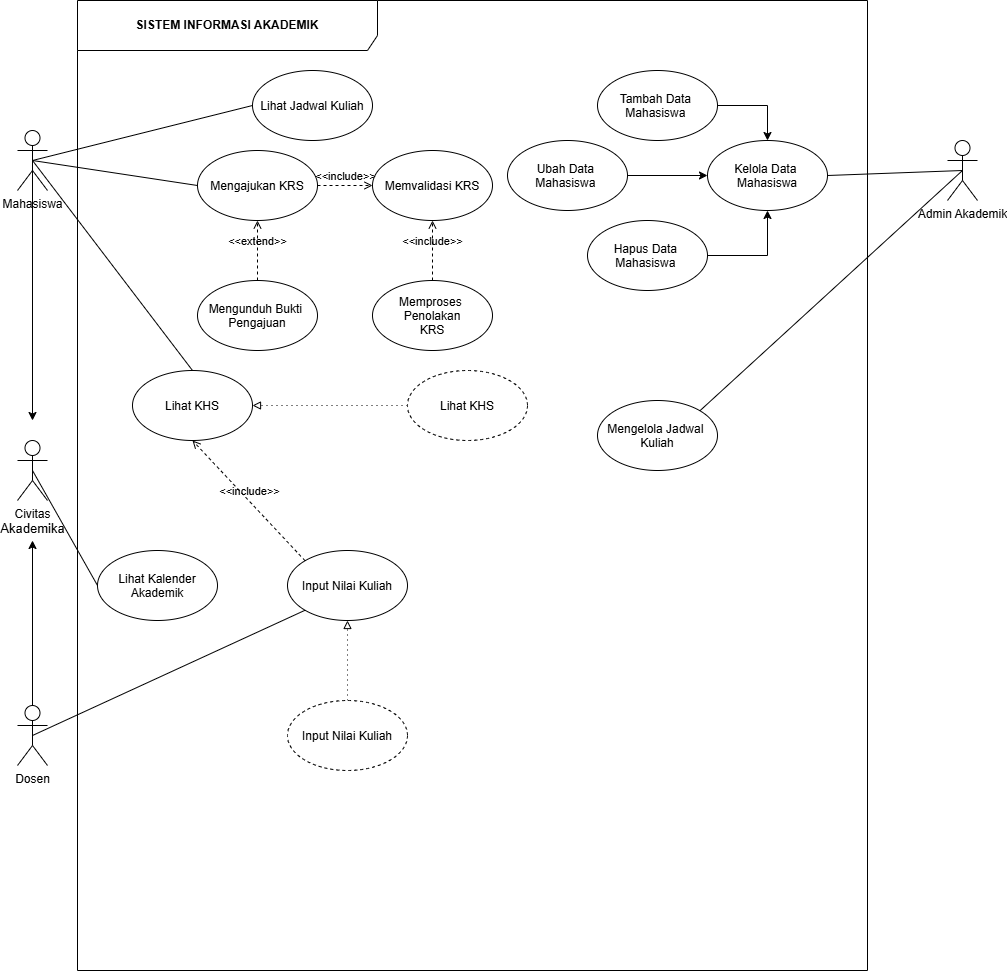

The diagram above was exported from draw.io. Its source (the exported page's mxGraphModel, read from the mxfile embedded in the PNG):
<mxGraphModel dx="1341" dy="1012" grid="1" gridSize="10" guides="1" tooltips="1" connect="1" arrows="1" fold="1" page="1" pageScale="1" pageWidth="827" pageHeight="1169" math="0" shadow="0">
  <root>
    <mxCell id="0" />
    <mxCell id="1" parent="0" />
    <mxCell id="7zb2-iCGXCN9Ig5HvbbY-1" parent="1" style="shape=umlFrame;whiteSpace=wrap;html=1;pointerEvents=0;recursiveResize=0;container=1;collapsible=0;width=300;height=50;" value="&lt;b&gt;SISTEM INFORMASI AKADEMIK&lt;/b&gt;" vertex="1">
      <mxGeometry height="970" width="790" x="100" y="20" as="geometry" />
    </mxCell>
    <mxCell id="7zb2-iCGXCN9Ig5HvbbY-4" parent="7zb2-iCGXCN9Ig5HvbbY-1" style="ellipse;" value="Lihat Jadwal Kuliah" vertex="1">
      <mxGeometry height="70" width="120" x="175" y="70" as="geometry" />
    </mxCell>
    <mxCell id="7zb2-iCGXCN9Ig5HvbbY-5" parent="7zb2-iCGXCN9Ig5HvbbY-1" style="ellipse;" value="Kelola Data &#10;Mahasiswa" vertex="1">
      <mxGeometry height="70" width="120" x="630" y="140" as="geometry" />
    </mxCell>
    <mxCell id="OykaekzCA0UretsNv9QR-11" edge="1" parent="7zb2-iCGXCN9Ig5HvbbY-1" source="OykaekzCA0UretsNv9QR-8" style="edgeStyle=orthogonalEdgeStyle;rounded=0;orthogonalLoop=1;jettySize=auto;html=1;exitX=1;exitY=0.5;exitDx=0;exitDy=0;entryX=0.5;entryY=0;entryDx=0;entryDy=0;" target="7zb2-iCGXCN9Ig5HvbbY-5">
      <mxGeometry relative="1" as="geometry" />
    </mxCell>
    <mxCell id="OykaekzCA0UretsNv9QR-8" parent="7zb2-iCGXCN9Ig5HvbbY-1" style="ellipse;" value="Tambah Data &#10;Mahasiswa " vertex="1">
      <mxGeometry height="70" width="120" x="520" y="70" as="geometry" />
    </mxCell>
    <mxCell id="OykaekzCA0UretsNv9QR-12" edge="1" parent="7zb2-iCGXCN9Ig5HvbbY-1" source="OykaekzCA0UretsNv9QR-9" style="edgeStyle=orthogonalEdgeStyle;rounded=0;orthogonalLoop=1;jettySize=auto;html=1;" target="7zb2-iCGXCN9Ig5HvbbY-5">
      <mxGeometry relative="1" as="geometry" />
    </mxCell>
    <mxCell id="OykaekzCA0UretsNv9QR-9" parent="7zb2-iCGXCN9Ig5HvbbY-1" style="ellipse;" value="Ubah Data &#10;Mahasiswa " vertex="1">
      <mxGeometry height="70" width="120" x="430" y="140" as="geometry" />
    </mxCell>
    <mxCell id="OykaekzCA0UretsNv9QR-14" edge="1" parent="7zb2-iCGXCN9Ig5HvbbY-1" source="OykaekzCA0UretsNv9QR-10" style="edgeStyle=orthogonalEdgeStyle;rounded=0;orthogonalLoop=1;jettySize=auto;html=1;exitX=1;exitY=0.5;exitDx=0;exitDy=0;entryX=0.5;entryY=1;entryDx=0;entryDy=0;" target="7zb2-iCGXCN9Ig5HvbbY-5">
      <mxGeometry relative="1" as="geometry" />
    </mxCell>
    <mxCell id="OykaekzCA0UretsNv9QR-10" parent="7zb2-iCGXCN9Ig5HvbbY-1" style="ellipse;" value="Hapus Data &#10;Mahasiswa " vertex="1">
      <mxGeometry height="70" width="120" x="510" y="220" as="geometry" />
    </mxCell>
    <mxCell id="bvDqKpU60Ht-P2fYsIYZ-1" parent="7zb2-iCGXCN9Ig5HvbbY-1" style="ellipse;" value="Mengajukan KRS" vertex="1">
      <mxGeometry height="70" width="120" x="120" y="150" as="geometry" />
    </mxCell>
    <mxCell id="bvDqKpU60Ht-P2fYsIYZ-3" parent="7zb2-iCGXCN9Ig5HvbbY-1" style="ellipse;" value="Memvalidasi KRS" vertex="1">
      <mxGeometry height="70" width="120" x="295" y="150" as="geometry" />
    </mxCell>
    <mxCell id="bvDqKpU60Ht-P2fYsIYZ-4" edge="1" parent="7zb2-iCGXCN9Ig5HvbbY-1" source="bvDqKpU60Ht-P2fYsIYZ-1" style="html=1;verticalAlign=bottom;labelBackgroundColor=none;endArrow=open;endFill=0;dashed=1;exitX=1;exitY=0.5;exitDx=0;exitDy=0;entryX=0;entryY=0.5;entryDx=0;entryDy=0;" target="bvDqKpU60Ht-P2fYsIYZ-3" value="&amp;lt;&amp;lt;include&amp;gt;&amp;gt;">
      <mxGeometry relative="1" width="160" as="geometry">
        <mxPoint x="160" y="250" as="sourcePoint" />
        <mxPoint x="320" y="250" as="targetPoint" />
      </mxGeometry>
    </mxCell>
    <mxCell id="bvDqKpU60Ht-P2fYsIYZ-18" parent="7zb2-iCGXCN9Ig5HvbbY-1" style="ellipse;" value="Mengunduh Bukti &#10;Pengajuan" vertex="1">
      <mxGeometry height="70" width="120" x="120" y="280" as="geometry" />
    </mxCell>
    <mxCell id="bvDqKpU60Ht-P2fYsIYZ-19" edge="1" parent="7zb2-iCGXCN9Ig5HvbbY-1" source="bvDqKpU60Ht-P2fYsIYZ-18" style="html=1;verticalAlign=bottom;labelBackgroundColor=none;endArrow=open;endFill=0;dashed=1;exitX=0.5;exitY=0;exitDx=0;exitDy=0;entryX=0.5;entryY=1;entryDx=0;entryDy=0;" target="bvDqKpU60Ht-P2fYsIYZ-1" value="&amp;lt;&amp;lt;extend&amp;gt;&amp;gt;">
      <mxGeometry relative="1" width="160" as="geometry">
        <mxPoint x="160" y="280" as="sourcePoint" />
        <mxPoint x="320" y="280" as="targetPoint" />
      </mxGeometry>
    </mxCell>
    <mxCell id="bvDqKpU60Ht-P2fYsIYZ-20" parent="7zb2-iCGXCN9Ig5HvbbY-1" style="ellipse;" value="Memproses &#10;Penolakan&#10;KRS" vertex="1">
      <mxGeometry height="70" width="120" x="295" y="280" as="geometry" />
    </mxCell>
    <mxCell id="bvDqKpU60Ht-P2fYsIYZ-21" edge="1" parent="7zb2-iCGXCN9Ig5HvbbY-1" source="bvDqKpU60Ht-P2fYsIYZ-20" style="html=1;verticalAlign=bottom;labelBackgroundColor=none;endArrow=open;endFill=0;dashed=1;exitX=0.5;exitY=0;exitDx=0;exitDy=0;entryX=0.5;entryY=1;entryDx=0;entryDy=0;" target="bvDqKpU60Ht-P2fYsIYZ-3" value="&amp;lt;&amp;lt;include&amp;gt;&amp;gt;">
      <mxGeometry relative="1" width="160" as="geometry">
        <mxPoint x="190" y="195" as="sourcePoint" />
        <mxPoint x="360" y="230" as="targetPoint" />
      </mxGeometry>
    </mxCell>
    <mxCell id="bvDqKpU60Ht-P2fYsIYZ-22" parent="7zb2-iCGXCN9Ig5HvbbY-1" style="ellipse;" value="Lihat KHS" vertex="1">
      <mxGeometry height="70" width="120" x="55" y="370" as="geometry" />
    </mxCell>
    <mxCell id="bvDqKpU60Ht-P2fYsIYZ-42" parent="7zb2-iCGXCN9Ig5HvbbY-1" style="ellipse;" value="Lihat Kalender&#10;Akademik" vertex="1">
      <mxGeometry height="70" width="120" x="20" y="550" as="geometry" />
    </mxCell>
    <mxCell id="bvDqKpU60Ht-P2fYsIYZ-45" edge="1" parent="7zb2-iCGXCN9Ig5HvbbY-1" source="bvDqKpU60Ht-P2fYsIYZ-44" style="edgeStyle=none;html=1;exitX=0;exitY=0.5;exitDx=0;exitDy=0;entryX=1;entryY=0.5;entryDx=0;entryDy=0;endArrow=block;endFill=0;dashed=1;dashPattern=1 4;" target="bvDqKpU60Ht-P2fYsIYZ-22">
      <mxGeometry relative="1" as="geometry" />
    </mxCell>
    <mxCell id="bvDqKpU60Ht-P2fYsIYZ-44" parent="7zb2-iCGXCN9Ig5HvbbY-1" style="ellipse;dashed=1;" value="Lihat KHS" vertex="1">
      <mxGeometry height="70" width="120" x="330" y="370" as="geometry" />
    </mxCell>
    <mxCell id="bvDqKpU60Ht-P2fYsIYZ-46" parent="7zb2-iCGXCN9Ig5HvbbY-1" style="ellipse;" value="Input Nilai Kuliah" vertex="1">
      <mxGeometry height="70" width="120" x="210" y="550" as="geometry" />
    </mxCell>
    <mxCell id="bvDqKpU60Ht-P2fYsIYZ-49" edge="1" parent="7zb2-iCGXCN9Ig5HvbbY-1" source="bvDqKpU60Ht-P2fYsIYZ-46" style="html=1;verticalAlign=bottom;labelBackgroundColor=none;endArrow=open;endFill=0;dashed=1;exitX=0;exitY=0;exitDx=0;exitDy=0;entryX=0.5;entryY=1;entryDx=0;entryDy=0;" target="bvDqKpU60Ht-P2fYsIYZ-22" value="&amp;lt;&amp;lt;include&amp;gt;&amp;gt;">
      <mxGeometry relative="1" width="160" as="geometry">
        <mxPoint x="120" y="570" as="sourcePoint" />
        <mxPoint x="280" y="570" as="targetPoint" />
      </mxGeometry>
    </mxCell>
    <mxCell id="bvDqKpU60Ht-P2fYsIYZ-51" edge="1" parent="7zb2-iCGXCN9Ig5HvbbY-1" source="bvDqKpU60Ht-P2fYsIYZ-50" style="edgeStyle=none;html=1;exitX=0.5;exitY=0;exitDx=0;exitDy=0;entryX=0.5;entryY=1;entryDx=0;entryDy=0;endArrow=block;endFill=0;dashed=1;dashPattern=1 4;" target="bvDqKpU60Ht-P2fYsIYZ-46">
      <mxGeometry relative="1" as="geometry" />
    </mxCell>
    <mxCell id="bvDqKpU60Ht-P2fYsIYZ-50" parent="7zb2-iCGXCN9Ig5HvbbY-1" style="ellipse;dashed=1;" value="Input Nilai Kuliah" vertex="1">
      <mxGeometry height="70" width="120" x="210" y="700" as="geometry" />
    </mxCell>
    <mxCell id="bvDqKpU60Ht-P2fYsIYZ-52" parent="7zb2-iCGXCN9Ig5HvbbY-1" style="ellipse;" value="Mengelola Jadwal &#10;Kuliah" vertex="1">
      <mxGeometry height="70" width="120" x="520" y="400" as="geometry" />
    </mxCell>
    <mxCell id="bvDqKpU60Ht-P2fYsIYZ-43" edge="1" parent="1" source="7zb2-iCGXCN9Ig5HvbbY-2" style="edgeStyle=none;html=1;exitX=0.5;exitY=0.5;exitDx=0;exitDy=0;exitPerimeter=0;entryX=0;entryY=0.5;entryDx=0;entryDy=0;endArrow=none;endFill=0;" target="bvDqKpU60Ht-P2fYsIYZ-42">
      <mxGeometry relative="1" as="geometry" />
    </mxCell>
    <mxCell id="7zb2-iCGXCN9Ig5HvbbY-2" parent="1" style="shape=umlActor;verticalLabelPosition=bottom;verticalAlign=top;html=1;" value="Civitas&lt;div&gt;&lt;font style=&quot;font-size: 13px;&quot;&gt;Akademika&lt;/font&gt;&lt;/div&gt;" vertex="1">
      <mxGeometry height="60" width="30" x="40" y="460" as="geometry" />
    </mxCell>
    <mxCell id="bvDqKpU60Ht-P2fYsIYZ-53" edge="1" parent="1" source="7zb2-iCGXCN9Ig5HvbbY-3" style="edgeStyle=none;html=1;exitX=0.5;exitY=0.5;exitDx=0;exitDy=0;exitPerimeter=0;entryX=1;entryY=0;entryDx=0;entryDy=0;endArrow=none;endFill=0;" target="bvDqKpU60Ht-P2fYsIYZ-52">
      <mxGeometry relative="1" as="geometry" />
    </mxCell>
    <mxCell id="7zb2-iCGXCN9Ig5HvbbY-3" parent="1" style="shape=umlActor;verticalLabelPosition=bottom;verticalAlign=top;html=1;" value="Admin Akademik" vertex="1">
      <mxGeometry height="60" width="30" x="970" y="160" as="geometry" />
    </mxCell>
    <mxCell id="JFFYzTHFlw7JdxcTsDi3-14" edge="1" parent="1" source="7zb2-iCGXCN9Ig5HvbbY-5" style="endArrow=none;html=1;rounded=0;entryX=0.5;entryY=0.5;entryDx=0;entryDy=0;entryPerimeter=0;exitX=1;exitY=0.5;exitDx=0;exitDy=0;" target="7zb2-iCGXCN9Ig5HvbbY-3" value="">
      <mxGeometry height="50" relative="1" width="50" as="geometry">
        <mxPoint x="330" y="430" as="sourcePoint" />
        <mxPoint x="380" y="380" as="targetPoint" />
      </mxGeometry>
    </mxCell>
    <mxCell id="bvDqKpU60Ht-P2fYsIYZ-2" edge="1" parent="1" source="OykaekzCA0UretsNv9QR-1" style="edgeStyle=none;html=1;exitX=0.5;exitY=0.5;exitDx=0;exitDy=0;exitPerimeter=0;entryX=0;entryY=0.5;entryDx=0;entryDy=0;endArrow=none;endFill=0;" target="bvDqKpU60Ht-P2fYsIYZ-1">
      <mxGeometry relative="1" as="geometry" />
    </mxCell>
    <mxCell id="bvDqKpU60Ht-P2fYsIYZ-23" edge="1" parent="1" source="OykaekzCA0UretsNv9QR-1" style="edgeStyle=none;html=1;exitX=0.5;exitY=0.5;exitDx=0;exitDy=0;exitPerimeter=0;entryX=0.5;entryY=0;entryDx=0;entryDy=0;endArrow=none;endFill=0;" target="bvDqKpU60Ht-P2fYsIYZ-22">
      <mxGeometry relative="1" as="geometry" />
    </mxCell>
    <mxCell id="OykaekzCA0UretsNv9QR-1" parent="1" style="shape=umlActor;verticalLabelPosition=bottom;verticalAlign=top;html=1;" value="Mahasiswa" vertex="1">
      <mxGeometry height="60" width="30" x="40" y="150" as="geometry" />
    </mxCell>
    <mxCell id="OykaekzCA0UretsNv9QR-4" edge="1" parent="1" source="OykaekzCA0UretsNv9QR-2" style="edgeStyle=orthogonalEdgeStyle;rounded=0;orthogonalLoop=1;jettySize=auto;html=1;exitX=0.5;exitY=0;exitDx=0;exitDy=0;exitPerimeter=0;">
      <mxGeometry relative="1" as="geometry">
        <mxPoint x="55" y="560" as="targetPoint" />
      </mxGeometry>
    </mxCell>
    <mxCell id="bvDqKpU60Ht-P2fYsIYZ-47" edge="1" parent="1" source="OykaekzCA0UretsNv9QR-2" style="edgeStyle=none;html=1;exitX=0.5;exitY=0.5;exitDx=0;exitDy=0;exitPerimeter=0;entryX=0;entryY=1;entryDx=0;entryDy=0;endArrow=none;endFill=0;" target="bvDqKpU60Ht-P2fYsIYZ-46">
      <mxGeometry relative="1" as="geometry" />
    </mxCell>
    <mxCell id="OykaekzCA0UretsNv9QR-2" parent="1" style="shape=umlActor;verticalLabelPosition=bottom;verticalAlign=top;html=1;" value="Dosen" vertex="1">
      <mxGeometry height="60" width="30" x="40" y="725" as="geometry" />
    </mxCell>
    <mxCell id="OykaekzCA0UretsNv9QR-5" edge="1" parent="1" source="OykaekzCA0UretsNv9QR-1" style="edgeStyle=orthogonalEdgeStyle;rounded=0;orthogonalLoop=1;jettySize=auto;html=1;exitX=0.5;exitY=0.5;exitDx=0;exitDy=0;exitPerimeter=0;">
      <mxGeometry relative="1" as="geometry">
        <mxPoint x="55" y="440" as="targetPoint" />
      </mxGeometry>
    </mxCell>
    <mxCell id="OykaekzCA0UretsNv9QR-7" edge="1" parent="1" source="7zb2-iCGXCN9Ig5HvbbY-4" style="endArrow=none;html=1;rounded=0;entryX=0.5;entryY=0.5;entryDx=0;entryDy=0;entryPerimeter=0;exitX=0;exitY=0.5;exitDx=0;exitDy=0;" target="OykaekzCA0UretsNv9QR-1" value="">
      <mxGeometry height="50" relative="1" width="50" as="geometry">
        <mxPoint x="460" y="430" as="sourcePoint" />
        <mxPoint x="510" y="380" as="targetPoint" />
      </mxGeometry>
    </mxCell>
  </root>
</mxGraphModel>